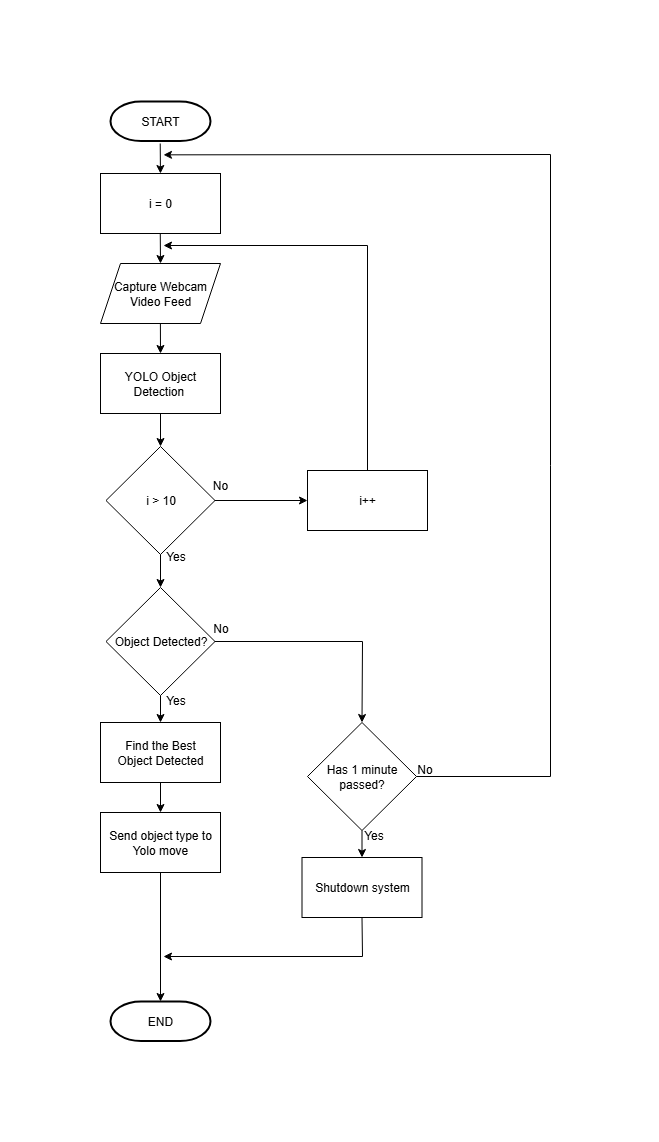

The diagram above was exported from draw.io. Its source (the exported page's mxGraphModel, read from the mxfile embedded in the PNG):
<mxGraphModel dx="1034" dy="570" grid="1" gridSize="9" guides="1" tooltips="1" connect="1" arrows="1" fold="1" page="1" pageScale="1" pageWidth="850" pageHeight="1100" math="0" shadow="0">
  <root>
    <mxCell id="0" />
    <mxCell id="1" parent="0" />
    <mxCell id="t971rXZ06zedHyZs78bv-2" value="YOLO Object Detection&amp;nbsp;" style="rounded=0;whiteSpace=wrap;html=1;" parent="1" vertex="1">
      <mxGeometry x="198" y="297" width="120" height="60" as="geometry" />
    </mxCell>
    <mxCell id="t971rXZ06zedHyZs78bv-3" value="" style="endArrow=classic;html=1;rounded=0;entryX=0.5;entryY=0;entryDx=0;entryDy=0;" parent="1" edge="1">
      <mxGeometry width="50" height="50" relative="1" as="geometry">
        <mxPoint x="257.78" y="177" as="sourcePoint" />
        <mxPoint x="258" y="207" as="targetPoint" />
      </mxGeometry>
    </mxCell>
    <mxCell id="t971rXZ06zedHyZs78bv-4" value="" style="endArrow=classic;html=1;rounded=0;entryX=0.5;entryY=0;entryDx=0;entryDy=0;" parent="1" target="t971rXZ06zedHyZs78bv-2" edge="1">
      <mxGeometry width="50" height="50" relative="1" as="geometry">
        <mxPoint x="257.9" y="267" as="sourcePoint" />
        <mxPoint x="257.9" y="287" as="targetPoint" />
      </mxGeometry>
    </mxCell>
    <mxCell id="t971rXZ06zedHyZs78bv-7" value="Capture Webcam Video Feed" style="shape=parallelogram;perimeter=parallelogramPerimeter;whiteSpace=wrap;html=1;fixedSize=1;" parent="1" vertex="1">
      <mxGeometry x="198" y="207" width="120" height="60" as="geometry" />
    </mxCell>
    <mxCell id="t971rXZ06zedHyZs78bv-9" value="i &amp;gt; 10" style="rhombus;whiteSpace=wrap;html=1;" parent="1" vertex="1">
      <mxGeometry x="203.5" y="390" width="109" height="108" as="geometry" />
    </mxCell>
    <mxCell id="t971rXZ06zedHyZs78bv-10" value="i++" style="rounded=0;whiteSpace=wrap;html=1;" parent="1" vertex="1">
      <mxGeometry x="405" y="414" width="120" height="60" as="geometry" />
    </mxCell>
    <mxCell id="t971rXZ06zedHyZs78bv-11" value="Find the Best&lt;div&gt;Object Detected&lt;/div&gt;" style="rounded=0;whiteSpace=wrap;html=1;" parent="1" vertex="1">
      <mxGeometry x="198" y="666" width="120" height="60" as="geometry" />
    </mxCell>
    <mxCell id="t971rXZ06zedHyZs78bv-12" value="" style="endArrow=classic;html=1;rounded=0;entryX=0.5;entryY=0;entryDx=0;entryDy=0;exitX=0.5;exitY=1;exitDx=0;exitDy=0;" parent="1" source="t971rXZ06zedHyZs78bv-2" target="t971rXZ06zedHyZs78bv-9" edge="1">
      <mxGeometry width="50" height="50" relative="1" as="geometry">
        <mxPoint x="342" y="374" as="sourcePoint" />
        <mxPoint x="392" y="324" as="targetPoint" />
      </mxGeometry>
    </mxCell>
    <mxCell id="t971rXZ06zedHyZs78bv-13" value="" style="endArrow=classic;html=1;rounded=0;exitX=1;exitY=0.5;exitDx=0;exitDy=0;entryX=0;entryY=0.5;entryDx=0;entryDy=0;" parent="1" source="t971rXZ06zedHyZs78bv-9" target="t971rXZ06zedHyZs78bv-10" edge="1">
      <mxGeometry width="50" height="50" relative="1" as="geometry">
        <mxPoint x="396" y="419" as="sourcePoint" />
        <mxPoint x="446" y="369" as="targetPoint" />
      </mxGeometry>
    </mxCell>
    <mxCell id="t971rXZ06zedHyZs78bv-14" value="" style="endArrow=classic;html=1;rounded=0;exitX=0.5;exitY=0;exitDx=0;exitDy=0;" parent="1" source="t971rXZ06zedHyZs78bv-10" edge="1">
      <mxGeometry width="50" height="50" relative="1" as="geometry">
        <mxPoint x="396" y="455" as="sourcePoint" />
        <mxPoint x="261" y="189" as="targetPoint" />
        <Array as="points">
          <mxPoint x="465" y="189" />
        </Array>
      </mxGeometry>
    </mxCell>
    <mxCell id="t971rXZ06zedHyZs78bv-15" value="Send object type to Yolo move" style="rounded=0;whiteSpace=wrap;html=1;" parent="1" vertex="1">
      <mxGeometry x="198" y="756" width="120" height="60" as="geometry" />
    </mxCell>
    <mxCell id="t971rXZ06zedHyZs78bv-19" value="" style="endArrow=classic;html=1;rounded=0;entryX=0.5;entryY=0;entryDx=0;entryDy=0;exitX=0.5;exitY=1;exitDx=0;exitDy=0;" parent="1" source="t971rXZ06zedHyZs78bv-15" edge="1">
      <mxGeometry width="50" height="50" relative="1" as="geometry">
        <mxPoint x="405" y="801" as="sourcePoint" />
        <mxPoint x="258" y="945" as="targetPoint" />
      </mxGeometry>
    </mxCell>
    <mxCell id="t971rXZ06zedHyZs78bv-22" value="Object Detected?" style="rhombus;whiteSpace=wrap;html=1;" parent="1" vertex="1">
      <mxGeometry x="203.5" y="531" width="109" height="108" as="geometry" />
    </mxCell>
    <mxCell id="t971rXZ06zedHyZs78bv-25" value="" style="endArrow=classic;html=1;rounded=0;exitX=0.5;exitY=1;exitDx=0;exitDy=0;entryX=0.5;entryY=0;entryDx=0;entryDy=0;" parent="1" source="t971rXZ06zedHyZs78bv-9" target="t971rXZ06zedHyZs78bv-22" edge="1">
      <mxGeometry width="50" height="50" relative="1" as="geometry">
        <mxPoint x="189" y="599" as="sourcePoint" />
        <mxPoint x="239" y="549" as="targetPoint" />
      </mxGeometry>
    </mxCell>
    <mxCell id="t971rXZ06zedHyZs78bv-26" value="" style="endArrow=classic;html=1;rounded=0;exitX=0.5;exitY=1;exitDx=0;exitDy=0;entryX=0.5;entryY=0;entryDx=0;entryDy=0;" parent="1" source="t971rXZ06zedHyZs78bv-22" target="t971rXZ06zedHyZs78bv-11" edge="1">
      <mxGeometry width="50" height="50" relative="1" as="geometry">
        <mxPoint x="189" y="599" as="sourcePoint" />
        <mxPoint x="239" y="549" as="targetPoint" />
      </mxGeometry>
    </mxCell>
    <mxCell id="t971rXZ06zedHyZs78bv-27" value="" style="endArrow=classic;html=1;rounded=0;exitX=0.5;exitY=1;exitDx=0;exitDy=0;entryX=0.5;entryY=0;entryDx=0;entryDy=0;" parent="1" source="t971rXZ06zedHyZs78bv-11" target="t971rXZ06zedHyZs78bv-15" edge="1">
      <mxGeometry width="50" height="50" relative="1" as="geometry">
        <mxPoint x="216" y="635" as="sourcePoint" />
        <mxPoint x="266" y="585" as="targetPoint" />
      </mxGeometry>
    </mxCell>
    <mxCell id="t971rXZ06zedHyZs78bv-29" value="Has 1 minute passed?" style="rhombus;whiteSpace=wrap;html=1;" parent="1" vertex="1">
      <mxGeometry x="405" y="666" width="109" height="108" as="geometry" />
    </mxCell>
    <mxCell id="t971rXZ06zedHyZs78bv-30" value="" style="endArrow=classic;html=1;rounded=0;exitX=1;exitY=0.5;exitDx=0;exitDy=0;entryX=0.5;entryY=0;entryDx=0;entryDy=0;" parent="1" source="t971rXZ06zedHyZs78bv-22" target="t971rXZ06zedHyZs78bv-29" edge="1">
      <mxGeometry width="50" height="50" relative="1" as="geometry">
        <mxPoint x="315" y="509" as="sourcePoint" />
        <mxPoint x="365" y="459" as="targetPoint" />
        <Array as="points">
          <mxPoint x="460" y="585" />
        </Array>
      </mxGeometry>
    </mxCell>
    <mxCell id="t971rXZ06zedHyZs78bv-31" value="Shutdown system" style="rounded=0;whiteSpace=wrap;html=1;" parent="1" vertex="1">
      <mxGeometry x="399.5" y="801" width="120" height="60" as="geometry" />
    </mxCell>
    <mxCell id="t971rXZ06zedHyZs78bv-32" value="" style="endArrow=classic;html=1;rounded=0;exitX=0.5;exitY=1;exitDx=0;exitDy=0;entryX=0.5;entryY=0;entryDx=0;entryDy=0;" parent="1" source="t971rXZ06zedHyZs78bv-29" target="t971rXZ06zedHyZs78bv-31" edge="1">
      <mxGeometry width="50" height="50" relative="1" as="geometry">
        <mxPoint x="315" y="734" as="sourcePoint" />
        <mxPoint x="365" y="684" as="targetPoint" />
      </mxGeometry>
    </mxCell>
    <mxCell id="t971rXZ06zedHyZs78bv-33" value="" style="endArrow=classic;html=1;rounded=0;exitX=0.5;exitY=1;exitDx=0;exitDy=0;" parent="1" source="t971rXZ06zedHyZs78bv-31" edge="1">
      <mxGeometry width="50" height="50" relative="1" as="geometry">
        <mxPoint x="315" y="734" as="sourcePoint" />
        <mxPoint x="261" y="900" as="targetPoint" />
        <Array as="points">
          <mxPoint x="460" y="900" />
        </Array>
      </mxGeometry>
    </mxCell>
    <mxCell id="8BMdpLCEvttaHthERsnX-1" value="i = 0" style="rounded=0;whiteSpace=wrap;html=1;" parent="1" vertex="1">
      <mxGeometry x="198" y="117" width="120" height="60" as="geometry" />
    </mxCell>
    <mxCell id="8BMdpLCEvttaHthERsnX-2" value="" style="endArrow=classic;html=1;rounded=0;entryX=0.5;entryY=0;entryDx=0;entryDy=0;" parent="1" edge="1">
      <mxGeometry width="50" height="50" relative="1" as="geometry">
        <mxPoint x="257.73" y="87" as="sourcePoint" />
        <mxPoint x="257.95000000000005" y="117" as="targetPoint" />
      </mxGeometry>
    </mxCell>
    <mxCell id="8BMdpLCEvttaHthERsnX-3" value="" style="endArrow=classic;html=1;rounded=0;exitX=1;exitY=0.5;exitDx=0;exitDy=0;" parent="1" source="t971rXZ06zedHyZs78bv-29" edge="1">
      <mxGeometry width="50" height="50" relative="1" as="geometry">
        <mxPoint x="405" y="554" as="sourcePoint" />
        <mxPoint x="261" y="98.33334350585938" as="targetPoint" />
        <Array as="points">
          <mxPoint x="648" y="720" />
          <mxPoint x="648" y="98" />
        </Array>
      </mxGeometry>
    </mxCell>
    <mxCell id="8BMdpLCEvttaHthERsnX-4" value="START" style="strokeWidth=2;html=1;shape=mxgraph.flowchart.terminator;whiteSpace=wrap;" parent="1" vertex="1">
      <mxGeometry x="208" y="45" width="100" height="39.5" as="geometry" />
    </mxCell>
    <mxCell id="8BMdpLCEvttaHthERsnX-5" value="END" style="strokeWidth=2;html=1;shape=mxgraph.flowchart.terminator;whiteSpace=wrap;" parent="1" vertex="1">
      <mxGeometry x="208" y="945" width="100" height="39.5" as="geometry" />
    </mxCell>
    <mxCell id="j6Di-UZ0Bi2LasHeW1f1-1" value="No" style="text;html=1;align=center;verticalAlign=middle;whiteSpace=wrap;rounded=0;" parent="1" vertex="1">
      <mxGeometry x="288" y="414" width="60" height="30" as="geometry" />
    </mxCell>
    <mxCell id="j6Di-UZ0Bi2LasHeW1f1-2" value="Yes" style="text;html=1;align=center;verticalAlign=middle;resizable=0;points=[];autosize=1;strokeColor=none;fillColor=none;" parent="1" vertex="1">
      <mxGeometry x="250" y="486" width="45" height="27" as="geometry" />
    </mxCell>
    <mxCell id="j6Di-UZ0Bi2LasHeW1f1-4" value="No" style="text;html=1;align=center;verticalAlign=middle;resizable=0;points=[];autosize=1;strokeColor=none;fillColor=none;" parent="1" vertex="1">
      <mxGeometry x="300" y="558" width="36" height="27" as="geometry" />
    </mxCell>
    <mxCell id="j6Di-UZ0Bi2LasHeW1f1-5" value="Yes" style="text;html=1;align=center;verticalAlign=middle;resizable=0;points=[];autosize=1;strokeColor=none;fillColor=none;" parent="1" vertex="1">
      <mxGeometry x="250" y="630" width="45" height="27" as="geometry" />
    </mxCell>
    <mxCell id="j6Di-UZ0Bi2LasHeW1f1-6" value="No" style="text;html=1;align=center;verticalAlign=middle;resizable=0;points=[];autosize=1;strokeColor=none;fillColor=none;" parent="1" vertex="1">
      <mxGeometry x="504" y="699" width="36" height="27" as="geometry" />
    </mxCell>
    <mxCell id="j6Di-UZ0Bi2LasHeW1f1-7" value="Yes" style="text;html=1;align=center;verticalAlign=middle;resizable=0;points=[];autosize=1;strokeColor=none;fillColor=none;" parent="1" vertex="1">
      <mxGeometry x="448" y="765" width="45" height="27" as="geometry" />
    </mxCell>
  </root>
</mxGraphModel>